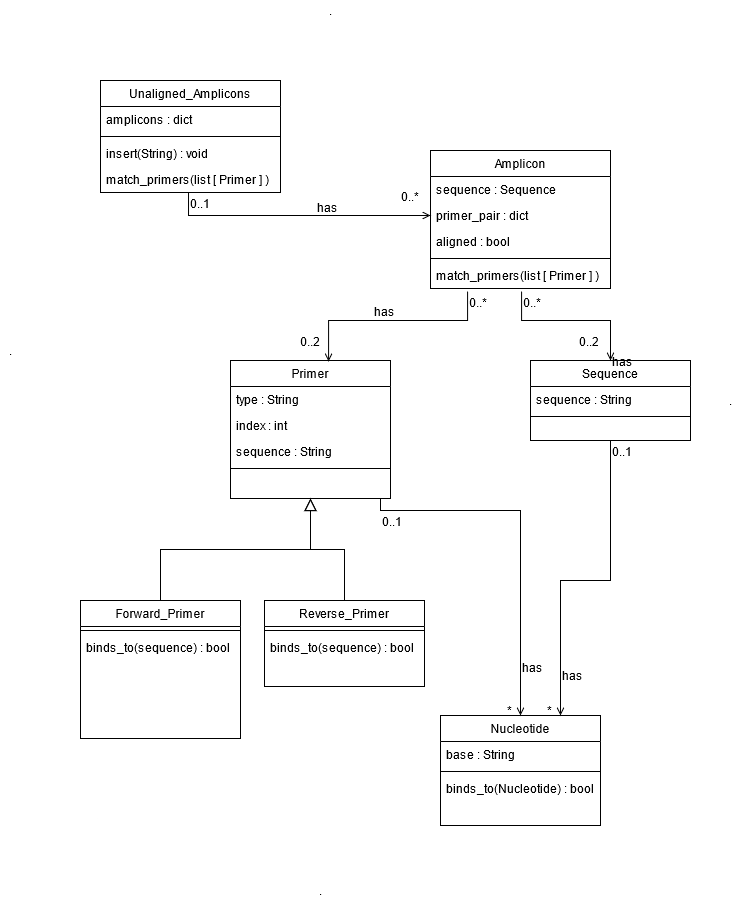

The diagram above was exported from draw.io. Its source (the exported page's mxGraphModel, read from the mxfile embedded in the PNG):
<mxGraphModel dx="2249" dy="1921" grid="1" gridSize="10" guides="1" tooltips="1" connect="1" arrows="1" fold="1" page="1" pageScale="1" pageWidth="827" pageHeight="1169" math="0" shadow="0">
  <root>
    <mxCell id="WIyWlLk6GJQsqaUBKTNV-0" />
    <mxCell id="WIyWlLk6GJQsqaUBKTNV-1" parent="WIyWlLk6GJQsqaUBKTNV-0" />
    <mxCell id="zkfFHV4jXpPFQw0GAbJ--0" value="Primer" style="swimlane;fontStyle=0;align=center;verticalAlign=top;childLayout=stackLayout;horizontal=1;startSize=26;horizontalStack=0;resizeParent=1;resizeLast=0;collapsible=1;marginBottom=0;rounded=0;shadow=0;strokeWidth=1;" parent="WIyWlLk6GJQsqaUBKTNV-1" vertex="1">
      <mxGeometry x="220" y="120" width="160" height="138" as="geometry">
        <mxRectangle x="230" y="140" width="160" height="26" as="alternateBounds" />
      </mxGeometry>
    </mxCell>
    <mxCell id="zkfFHV4jXpPFQw0GAbJ--1" value="type : String" style="text;align=left;verticalAlign=top;spacingLeft=4;spacingRight=4;overflow=hidden;rotatable=0;points=[[0,0.5],[1,0.5]];portConstraint=eastwest;" parent="zkfFHV4jXpPFQw0GAbJ--0" vertex="1">
      <mxGeometry y="26" width="160" height="26" as="geometry" />
    </mxCell>
    <mxCell id="zkfFHV4jXpPFQw0GAbJ--2" value="index : int" style="text;align=left;verticalAlign=top;spacingLeft=4;spacingRight=4;overflow=hidden;rotatable=0;points=[[0,0.5],[1,0.5]];portConstraint=eastwest;rounded=0;shadow=0;html=0;" parent="zkfFHV4jXpPFQw0GAbJ--0" vertex="1">
      <mxGeometry y="52" width="160" height="26" as="geometry" />
    </mxCell>
    <mxCell id="zkfFHV4jXpPFQw0GAbJ--7" value="sequence : String" style="text;align=left;verticalAlign=top;spacingLeft=4;spacingRight=4;overflow=hidden;rotatable=0;points=[[0,0.5],[1,0.5]];portConstraint=eastwest;" parent="zkfFHV4jXpPFQw0GAbJ--0" vertex="1">
      <mxGeometry y="78" width="160" height="26" as="geometry" />
    </mxCell>
    <mxCell id="zkfFHV4jXpPFQw0GAbJ--4" value="" style="line;html=1;strokeWidth=1;align=left;verticalAlign=middle;spacingTop=-1;spacingLeft=3;spacingRight=3;rotatable=0;labelPosition=right;points=[];portConstraint=eastwest;" parent="zkfFHV4jXpPFQw0GAbJ--0" vertex="1">
      <mxGeometry y="104" width="160" height="8" as="geometry" />
    </mxCell>
    <mxCell id="zkfFHV4jXpPFQw0GAbJ--6" value="Forward_Primer" style="swimlane;fontStyle=0;align=center;verticalAlign=top;childLayout=stackLayout;horizontal=1;startSize=26;horizontalStack=0;resizeParent=1;resizeLast=0;collapsible=1;marginBottom=0;rounded=0;shadow=0;strokeWidth=1;" parent="WIyWlLk6GJQsqaUBKTNV-1" vertex="1">
      <mxGeometry x="70" y="360" width="160" height="138" as="geometry">
        <mxRectangle x="130" y="380" width="160" height="26" as="alternateBounds" />
      </mxGeometry>
    </mxCell>
    <mxCell id="zkfFHV4jXpPFQw0GAbJ--9" value="" style="line;html=1;strokeWidth=1;align=left;verticalAlign=middle;spacingTop=-1;spacingLeft=3;spacingRight=3;rotatable=0;labelPosition=right;points=[];portConstraint=eastwest;" parent="zkfFHV4jXpPFQw0GAbJ--6" vertex="1">
      <mxGeometry y="26" width="160" height="8" as="geometry" />
    </mxCell>
    <mxCell id="zkfFHV4jXpPFQw0GAbJ--10" value="binds_to(sequence) : bool" style="text;align=left;verticalAlign=top;spacingLeft=4;spacingRight=4;overflow=hidden;rotatable=0;points=[[0,0.5],[1,0.5]];portConstraint=eastwest;fontStyle=0" parent="zkfFHV4jXpPFQw0GAbJ--6" vertex="1">
      <mxGeometry y="34" width="160" height="26" as="geometry" />
    </mxCell>
    <mxCell id="zkfFHV4jXpPFQw0GAbJ--12" value="" style="endArrow=block;endSize=10;endFill=0;shadow=0;strokeWidth=1;rounded=0;edgeStyle=elbowEdgeStyle;elbow=vertical;" parent="WIyWlLk6GJQsqaUBKTNV-1" source="zkfFHV4jXpPFQw0GAbJ--6" target="zkfFHV4jXpPFQw0GAbJ--0" edge="1">
      <mxGeometry width="160" relative="1" as="geometry">
        <mxPoint x="200" y="203" as="sourcePoint" />
        <mxPoint x="200" y="203" as="targetPoint" />
      </mxGeometry>
    </mxCell>
    <mxCell id="zkfFHV4jXpPFQw0GAbJ--13" value="Reverse_Primer" style="swimlane;fontStyle=0;align=center;verticalAlign=top;childLayout=stackLayout;horizontal=1;startSize=26;horizontalStack=0;resizeParent=1;resizeLast=0;collapsible=1;marginBottom=0;rounded=0;shadow=0;strokeWidth=1;" parent="WIyWlLk6GJQsqaUBKTNV-1" vertex="1">
      <mxGeometry x="254" y="360" width="160" height="86" as="geometry">
        <mxRectangle x="340" y="380" width="170" height="26" as="alternateBounds" />
      </mxGeometry>
    </mxCell>
    <mxCell id="zkfFHV4jXpPFQw0GAbJ--15" value="" style="line;html=1;strokeWidth=1;align=left;verticalAlign=middle;spacingTop=-1;spacingLeft=3;spacingRight=3;rotatable=0;labelPosition=right;points=[];portConstraint=eastwest;" parent="zkfFHV4jXpPFQw0GAbJ--13" vertex="1">
      <mxGeometry y="26" width="160" height="8" as="geometry" />
    </mxCell>
    <mxCell id="fLXN5n536vq8XE023BEo-0" value="binds_to(sequence) : bool" style="text;align=left;verticalAlign=top;spacingLeft=4;spacingRight=4;overflow=hidden;rotatable=0;points=[[0,0.5],[1,0.5]];portConstraint=eastwest;fontStyle=0" vertex="1" parent="zkfFHV4jXpPFQw0GAbJ--13">
      <mxGeometry y="34" width="160" height="26" as="geometry" />
    </mxCell>
    <mxCell id="zkfFHV4jXpPFQw0GAbJ--16" value="" style="endArrow=block;endSize=10;endFill=0;shadow=0;strokeWidth=1;rounded=0;edgeStyle=elbowEdgeStyle;elbow=vertical;" parent="WIyWlLk6GJQsqaUBKTNV-1" source="zkfFHV4jXpPFQw0GAbJ--13" target="zkfFHV4jXpPFQw0GAbJ--0" edge="1">
      <mxGeometry width="160" relative="1" as="geometry">
        <mxPoint x="210" y="373" as="sourcePoint" />
        <mxPoint x="310" y="271" as="targetPoint" />
      </mxGeometry>
    </mxCell>
    <mxCell id="zkfFHV4jXpPFQw0GAbJ--17" value="Nucleotide" style="swimlane;fontStyle=0;align=center;verticalAlign=top;childLayout=stackLayout;horizontal=1;startSize=26;horizontalStack=0;resizeParent=1;resizeLast=0;collapsible=1;marginBottom=0;rounded=0;shadow=0;strokeWidth=1;" parent="WIyWlLk6GJQsqaUBKTNV-1" vertex="1">
      <mxGeometry x="430" y="475" width="160" height="110" as="geometry">
        <mxRectangle x="550" y="140" width="160" height="26" as="alternateBounds" />
      </mxGeometry>
    </mxCell>
    <mxCell id="zkfFHV4jXpPFQw0GAbJ--18" value="base : String" style="text;align=left;verticalAlign=top;spacingLeft=4;spacingRight=4;overflow=hidden;rotatable=0;points=[[0,0.5],[1,0.5]];portConstraint=eastwest;" parent="zkfFHV4jXpPFQw0GAbJ--17" vertex="1">
      <mxGeometry y="26" width="160" height="26" as="geometry" />
    </mxCell>
    <mxCell id="zkfFHV4jXpPFQw0GAbJ--23" value="" style="line;html=1;strokeWidth=1;align=left;verticalAlign=middle;spacingTop=-1;spacingLeft=3;spacingRight=3;rotatable=0;labelPosition=right;points=[];portConstraint=eastwest;" parent="zkfFHV4jXpPFQw0GAbJ--17" vertex="1">
      <mxGeometry y="52" width="160" height="8" as="geometry" />
    </mxCell>
    <mxCell id="zkfFHV4jXpPFQw0GAbJ--24" value="binds_to(Nucleotide) : bool" style="text;align=left;verticalAlign=top;spacingLeft=4;spacingRight=4;overflow=hidden;rotatable=0;points=[[0,0.5],[1,0.5]];portConstraint=eastwest;" parent="zkfFHV4jXpPFQw0GAbJ--17" vertex="1">
      <mxGeometry y="60" width="160" height="26" as="geometry" />
    </mxCell>
    <mxCell id="zkfFHV4jXpPFQw0GAbJ--26" value="" style="endArrow=open;shadow=0;strokeWidth=1;rounded=0;endFill=1;edgeStyle=elbowEdgeStyle;elbow=vertical;" parent="WIyWlLk6GJQsqaUBKTNV-1" source="zkfFHV4jXpPFQw0GAbJ--0" target="zkfFHV4jXpPFQw0GAbJ--17" edge="1">
      <mxGeometry x="0.5" y="41" relative="1" as="geometry">
        <mxPoint x="380" y="192" as="sourcePoint" />
        <mxPoint x="540" y="192" as="targetPoint" />
        <mxPoint x="-40" y="32" as="offset" />
        <Array as="points">
          <mxPoint x="370" y="270" />
          <mxPoint x="380" y="270" />
          <mxPoint x="540" y="460" />
          <mxPoint x="680" y="250" />
          <mxPoint x="410" y="258" />
          <mxPoint x="350" y="280" />
          <mxPoint x="560" y="290" />
        </Array>
      </mxGeometry>
    </mxCell>
    <mxCell id="zkfFHV4jXpPFQw0GAbJ--27" value="0..1" style="resizable=0;align=left;verticalAlign=bottom;labelBackgroundColor=none;fontSize=12;" parent="zkfFHV4jXpPFQw0GAbJ--26" connectable="0" vertex="1">
      <mxGeometry x="-1" relative="1" as="geometry">
        <mxPoint y="32" as="offset" />
      </mxGeometry>
    </mxCell>
    <mxCell id="zkfFHV4jXpPFQw0GAbJ--28" value="*" style="resizable=0;align=right;verticalAlign=bottom;labelBackgroundColor=none;fontSize=12;" parent="zkfFHV4jXpPFQw0GAbJ--26" connectable="0" vertex="1">
      <mxGeometry x="1" relative="1" as="geometry">
        <mxPoint x="-7" y="4" as="offset" />
      </mxGeometry>
    </mxCell>
    <mxCell id="zkfFHV4jXpPFQw0GAbJ--29" value="has" style="text;html=1;resizable=0;points=[];;align=center;verticalAlign=middle;labelBackgroundColor=none;rounded=0;shadow=0;strokeWidth=1;fontSize=12;" parent="zkfFHV4jXpPFQw0GAbJ--26" vertex="1" connectable="0">
      <mxGeometry x="0.5" y="49" relative="1" as="geometry">
        <mxPoint x="-38" y="40" as="offset" />
      </mxGeometry>
    </mxCell>
    <mxCell id="fLXN5n536vq8XE023BEo-1" value="Sequence" style="swimlane;fontStyle=0;align=center;verticalAlign=top;childLayout=stackLayout;horizontal=1;startSize=26;horizontalStack=0;resizeParent=1;resizeLast=0;collapsible=1;marginBottom=0;rounded=0;shadow=0;strokeWidth=1;" vertex="1" parent="WIyWlLk6GJQsqaUBKTNV-1">
      <mxGeometry x="520" y="120" width="160" height="80" as="geometry">
        <mxRectangle x="550" y="140" width="160" height="26" as="alternateBounds" />
      </mxGeometry>
    </mxCell>
    <mxCell id="fLXN5n536vq8XE023BEo-2" value="sequence : String" style="text;align=left;verticalAlign=top;spacingLeft=4;spacingRight=4;overflow=hidden;rotatable=0;points=[[0,0.5],[1,0.5]];portConstraint=eastwest;" vertex="1" parent="fLXN5n536vq8XE023BEo-1">
      <mxGeometry y="26" width="160" height="26" as="geometry" />
    </mxCell>
    <mxCell id="fLXN5n536vq8XE023BEo-3" value="" style="line;html=1;strokeWidth=1;align=left;verticalAlign=middle;spacingTop=-1;spacingLeft=3;spacingRight=3;rotatable=0;labelPosition=right;points=[];portConstraint=eastwest;" vertex="1" parent="fLXN5n536vq8XE023BEo-1">
      <mxGeometry y="52" width="160" height="8" as="geometry" />
    </mxCell>
    <mxCell id="fLXN5n536vq8XE023BEo-8" value="" style="endArrow=open;shadow=0;strokeWidth=1;rounded=0;endFill=1;edgeStyle=elbowEdgeStyle;elbow=vertical;entryX=0.75;entryY=0;entryDx=0;entryDy=0;exitX=0.5;exitY=1;exitDx=0;exitDy=0;" edge="1" parent="WIyWlLk6GJQsqaUBKTNV-1" source="fLXN5n536vq8XE023BEo-1" target="zkfFHV4jXpPFQw0GAbJ--17">
      <mxGeometry x="0.5" y="41" relative="1" as="geometry">
        <mxPoint x="570" y="210" as="sourcePoint" />
        <mxPoint x="550" y="475" as="targetPoint" />
        <mxPoint x="-40" y="32" as="offset" />
        <Array as="points">
          <mxPoint x="680" y="340" />
          <mxPoint x="620" y="275" />
          <mxPoint x="420" y="275" />
          <mxPoint x="580" y="465" />
          <mxPoint x="720" y="255" />
          <mxPoint x="450" y="263" />
          <mxPoint x="390" y="285" />
          <mxPoint x="600" y="295" />
        </Array>
      </mxGeometry>
    </mxCell>
    <mxCell id="fLXN5n536vq8XE023BEo-9" value="0..1" style="resizable=0;align=left;verticalAlign=bottom;labelBackgroundColor=none;fontSize=12;" connectable="0" vertex="1" parent="fLXN5n536vq8XE023BEo-8">
      <mxGeometry x="-1" relative="1" as="geometry">
        <mxPoint y="20" as="offset" />
      </mxGeometry>
    </mxCell>
    <mxCell id="fLXN5n536vq8XE023BEo-10" value="*" style="resizable=0;align=right;verticalAlign=bottom;labelBackgroundColor=none;fontSize=12;" connectable="0" vertex="1" parent="fLXN5n536vq8XE023BEo-8">
      <mxGeometry x="1" relative="1" as="geometry">
        <mxPoint x="-7" y="4" as="offset" />
      </mxGeometry>
    </mxCell>
    <mxCell id="fLXN5n536vq8XE023BEo-11" value="has" style="text;html=1;resizable=0;points=[];;align=center;verticalAlign=middle;labelBackgroundColor=none;rounded=0;shadow=0;strokeWidth=1;fontSize=12;" vertex="1" connectable="0" parent="fLXN5n536vq8XE023BEo-8">
      <mxGeometry x="0.5" y="49" relative="1" as="geometry">
        <mxPoint x="-38" y="40" as="offset" />
      </mxGeometry>
    </mxCell>
    <mxCell id="fLXN5n536vq8XE023BEo-12" value="Amplicon" style="swimlane;fontStyle=0;align=center;verticalAlign=top;childLayout=stackLayout;horizontal=1;startSize=26;horizontalStack=0;resizeParent=1;resizeLast=0;collapsible=1;marginBottom=0;rounded=0;shadow=0;strokeWidth=1;" vertex="1" parent="WIyWlLk6GJQsqaUBKTNV-1">
      <mxGeometry x="420" y="-90" width="180" height="138" as="geometry">
        <mxRectangle x="550" y="140" width="160" height="26" as="alternateBounds" />
      </mxGeometry>
    </mxCell>
    <mxCell id="fLXN5n536vq8XE023BEo-16" value="sequence : Sequence" style="text;align=left;verticalAlign=top;spacingLeft=4;spacingRight=4;overflow=hidden;rotatable=0;points=[[0,0.5],[1,0.5]];portConstraint=eastwest;" vertex="1" parent="fLXN5n536vq8XE023BEo-12">
      <mxGeometry y="26" width="180" height="26" as="geometry" />
    </mxCell>
    <mxCell id="fLXN5n536vq8XE023BEo-17" value="primer_pair : dict" style="text;align=left;verticalAlign=top;spacingLeft=4;spacingRight=4;overflow=hidden;rotatable=0;points=[[0,0.5],[1,0.5]];portConstraint=eastwest;" vertex="1" parent="fLXN5n536vq8XE023BEo-12">
      <mxGeometry y="52" width="180" height="26" as="geometry" />
    </mxCell>
    <mxCell id="fLXN5n536vq8XE023BEo-36" value="aligned : bool" style="text;align=left;verticalAlign=top;spacingLeft=4;spacingRight=4;overflow=hidden;rotatable=0;points=[[0,0.5],[1,0.5]];portConstraint=eastwest;" vertex="1" parent="fLXN5n536vq8XE023BEo-12">
      <mxGeometry y="78" width="180" height="26" as="geometry" />
    </mxCell>
    <mxCell id="fLXN5n536vq8XE023BEo-14" value="" style="line;html=1;strokeWidth=1;align=left;verticalAlign=middle;spacingTop=-1;spacingLeft=3;spacingRight=3;rotatable=0;labelPosition=right;points=[];portConstraint=eastwest;" vertex="1" parent="fLXN5n536vq8XE023BEo-12">
      <mxGeometry y="104" width="180" height="8" as="geometry" />
    </mxCell>
    <mxCell id="fLXN5n536vq8XE023BEo-15" value="match_primers(list [ Primer ] )" style="text;align=left;verticalAlign=top;spacingLeft=4;spacingRight=4;overflow=hidden;rotatable=0;points=[[0,0.5],[1,0.5]];portConstraint=eastwest;" vertex="1" parent="fLXN5n536vq8XE023BEo-12">
      <mxGeometry y="112" width="180" height="26" as="geometry" />
    </mxCell>
    <mxCell id="fLXN5n536vq8XE023BEo-18" value="" style="endArrow=open;shadow=0;strokeWidth=1;rounded=0;endFill=1;edgeStyle=elbowEdgeStyle;elbow=vertical;entryX=0.5;entryY=0;entryDx=0;entryDy=0;exitX=0.506;exitY=1.115;exitDx=0;exitDy=0;exitPerimeter=0;" edge="1" parent="WIyWlLk6GJQsqaUBKTNV-1" source="fLXN5n536vq8XE023BEo-15" target="fLXN5n536vq8XE023BEo-1">
      <mxGeometry x="0.5" y="41" relative="1" as="geometry">
        <mxPoint x="486" y="10" as="sourcePoint" />
        <mxPoint x="560" y="485" as="targetPoint" />
        <mxPoint x="-40" y="32" as="offset" />
        <Array as="points">
          <mxPoint x="590" y="80" />
          <mxPoint x="690" y="350" />
          <mxPoint x="630" y="285" />
          <mxPoint x="430" y="285" />
          <mxPoint x="590" y="475" />
          <mxPoint x="730" y="265" />
          <mxPoint x="460" y="273" />
          <mxPoint x="400" y="295" />
          <mxPoint x="610" y="305" />
        </Array>
      </mxGeometry>
    </mxCell>
    <mxCell id="fLXN5n536vq8XE023BEo-19" value="0..*" style="resizable=0;align=left;verticalAlign=bottom;labelBackgroundColor=none;fontSize=12;" connectable="0" vertex="1" parent="fLXN5n536vq8XE023BEo-18">
      <mxGeometry x="-1" relative="1" as="geometry">
        <mxPoint y="20" as="offset" />
      </mxGeometry>
    </mxCell>
    <mxCell id="fLXN5n536vq8XE023BEo-20" value="0..2" style="resizable=0;align=right;verticalAlign=bottom;labelBackgroundColor=none;fontSize=12;" connectable="0" vertex="1" parent="fLXN5n536vq8XE023BEo-18">
      <mxGeometry x="1" relative="1" as="geometry">
        <mxPoint x="-10" y="-10" as="offset" />
      </mxGeometry>
    </mxCell>
    <mxCell id="fLXN5n536vq8XE023BEo-21" value="has" style="text;html=1;resizable=0;points=[];;align=center;verticalAlign=middle;labelBackgroundColor=none;rounded=0;shadow=0;strokeWidth=1;fontSize=12;" vertex="1" connectable="0" parent="fLXN5n536vq8XE023BEo-18">
      <mxGeometry x="0.5" y="49" relative="1" as="geometry">
        <mxPoint x="-38" y="40" as="offset" />
      </mxGeometry>
    </mxCell>
    <mxCell id="fLXN5n536vq8XE023BEo-27" value="" style="endArrow=open;shadow=0;strokeWidth=1;rounded=0;endFill=1;edgeStyle=elbowEdgeStyle;elbow=vertical;exitX=0.206;exitY=1.115;exitDx=0;exitDy=0;exitPerimeter=0;entryX=0.613;entryY=0.007;entryDx=0;entryDy=0;entryPerimeter=0;" edge="1" parent="WIyWlLk6GJQsqaUBKTNV-1" source="fLXN5n536vq8XE023BEo-15" target="zkfFHV4jXpPFQw0GAbJ--0">
      <mxGeometry x="0.5" y="41" relative="1" as="geometry">
        <mxPoint x="515.0799999999999" y="34.99000000000001" as="sourcePoint" />
        <mxPoint x="440" y="170" as="targetPoint" />
        <mxPoint x="-40" y="32" as="offset" />
        <Array as="points">
          <mxPoint x="340" y="80" />
          <mxPoint x="451" y="120" />
          <mxPoint x="600" y="90" />
          <mxPoint x="700" y="360" />
          <mxPoint x="640" y="295" />
          <mxPoint x="440" y="295" />
          <mxPoint x="600" y="485" />
          <mxPoint x="740" y="275" />
          <mxPoint x="470" y="283" />
          <mxPoint x="410" y="305" />
          <mxPoint x="620" y="315" />
        </Array>
      </mxGeometry>
    </mxCell>
    <mxCell id="fLXN5n536vq8XE023BEo-28" value="0..*" style="resizable=0;align=left;verticalAlign=bottom;labelBackgroundColor=none;fontSize=12;" connectable="0" vertex="1" parent="fLXN5n536vq8XE023BEo-27">
      <mxGeometry x="-1" relative="1" as="geometry">
        <mxPoint y="20" as="offset" />
      </mxGeometry>
    </mxCell>
    <mxCell id="fLXN5n536vq8XE023BEo-29" value="0..2" style="resizable=0;align=right;verticalAlign=bottom;labelBackgroundColor=none;fontSize=12;" connectable="0" vertex="1" parent="fLXN5n536vq8XE023BEo-27">
      <mxGeometry x="1" relative="1" as="geometry">
        <mxPoint x="-7" y="-11" as="offset" />
      </mxGeometry>
    </mxCell>
    <mxCell id="fLXN5n536vq8XE023BEo-30" value="has" style="text;html=1;resizable=0;points=[];;align=center;verticalAlign=middle;labelBackgroundColor=none;rounded=0;shadow=0;strokeWidth=1;fontSize=12;" vertex="1" connectable="0" parent="fLXN5n536vq8XE023BEo-27">
      <mxGeometry x="0.5" y="49" relative="1" as="geometry">
        <mxPoint x="44" y="-59" as="offset" />
      </mxGeometry>
    </mxCell>
    <mxCell id="fLXN5n536vq8XE023BEo-31" value="Unaligned_Amplicons" style="swimlane;fontStyle=0;align=center;verticalAlign=top;childLayout=stackLayout;horizontal=1;startSize=26;horizontalStack=0;resizeParent=1;resizeLast=0;collapsible=1;marginBottom=0;rounded=0;shadow=0;strokeWidth=1;" vertex="1" parent="WIyWlLk6GJQsqaUBKTNV-1">
      <mxGeometry x="90" y="-160" width="180" height="112" as="geometry">
        <mxRectangle x="550" y="140" width="160" height="26" as="alternateBounds" />
      </mxGeometry>
    </mxCell>
    <mxCell id="fLXN5n536vq8XE023BEo-32" value="amplicons : dict" style="text;align=left;verticalAlign=top;spacingLeft=4;spacingRight=4;overflow=hidden;rotatable=0;points=[[0,0.5],[1,0.5]];portConstraint=eastwest;" vertex="1" parent="fLXN5n536vq8XE023BEo-31">
      <mxGeometry y="26" width="180" height="26" as="geometry" />
    </mxCell>
    <mxCell id="fLXN5n536vq8XE023BEo-34" value="" style="line;html=1;strokeWidth=1;align=left;verticalAlign=middle;spacingTop=-1;spacingLeft=3;spacingRight=3;rotatable=0;labelPosition=right;points=[];portConstraint=eastwest;" vertex="1" parent="fLXN5n536vq8XE023BEo-31">
      <mxGeometry y="52" width="180" height="8" as="geometry" />
    </mxCell>
    <mxCell id="fLXN5n536vq8XE023BEo-35" value="insert(String) : void" style="text;align=left;verticalAlign=top;spacingLeft=4;spacingRight=4;overflow=hidden;rotatable=0;points=[[0,0.5],[1,0.5]];portConstraint=eastwest;" vertex="1" parent="fLXN5n536vq8XE023BEo-31">
      <mxGeometry y="60" width="180" height="26" as="geometry" />
    </mxCell>
    <mxCell id="fLXN5n536vq8XE023BEo-42" value="match_primers(list [ Primer ] )" style="text;align=left;verticalAlign=top;spacingLeft=4;spacingRight=4;overflow=hidden;rotatable=0;points=[[0,0.5],[1,0.5]];portConstraint=eastwest;" vertex="1" parent="fLXN5n536vq8XE023BEo-31">
      <mxGeometry y="86" width="180" height="26" as="geometry" />
    </mxCell>
    <mxCell id="fLXN5n536vq8XE023BEo-43" value="" style="endArrow=open;shadow=0;strokeWidth=1;rounded=0;endFill=1;edgeStyle=elbowEdgeStyle;elbow=vertical;exitX=0.489;exitY=1;exitDx=0;exitDy=0;exitPerimeter=0;entryX=0;entryY=0.5;entryDx=0;entryDy=0;" edge="1" parent="WIyWlLk6GJQsqaUBKTNV-1" source="fLXN5n536vq8XE023BEo-42" target="fLXN5n536vq8XE023BEo-17">
      <mxGeometry x="0.5" y="41" relative="1" as="geometry">
        <mxPoint x="191.07999999999993" y="-47.999999999999986" as="sourcePoint" />
        <mxPoint x="360" y="-10" as="targetPoint" />
        <mxPoint x="-40" y="32" as="offset" />
        <Array as="points">
          <mxPoint x="370" y="-25" />
          <mxPoint x="260" y="-10" />
          <mxPoint x="300" y="10" />
          <mxPoint x="360" y="-30" />
          <mxPoint x="270" y="-18.989999999999995" />
          <mxPoint x="370" y="251.01" />
          <mxPoint x="310" y="186.01" />
          <mxPoint x="110" y="186.01" />
          <mxPoint x="270" y="376.01" />
          <mxPoint x="410" y="166.01" />
          <mxPoint x="140" y="174.01" />
          <mxPoint x="80" y="196.01" />
          <mxPoint x="290" y="206.01" />
        </Array>
      </mxGeometry>
    </mxCell>
    <mxCell id="fLXN5n536vq8XE023BEo-44" value="0..1" style="resizable=0;align=left;verticalAlign=bottom;labelBackgroundColor=none;fontSize=12;" connectable="0" vertex="1" parent="fLXN5n536vq8XE023BEo-43">
      <mxGeometry x="-1" relative="1" as="geometry">
        <mxPoint y="20" as="offset" />
      </mxGeometry>
    </mxCell>
    <mxCell id="fLXN5n536vq8XE023BEo-45" value="0..*" style="resizable=0;align=right;verticalAlign=bottom;labelBackgroundColor=none;fontSize=12;" connectable="0" vertex="1" parent="fLXN5n536vq8XE023BEo-43">
      <mxGeometry x="1" relative="1" as="geometry">
        <mxPoint x="-10" y="-10" as="offset" />
      </mxGeometry>
    </mxCell>
    <mxCell id="fLXN5n536vq8XE023BEo-46" value="has" style="text;html=1;resizable=0;points=[];;align=center;verticalAlign=middle;labelBackgroundColor=none;rounded=0;shadow=0;strokeWidth=1;fontSize=12;" vertex="1" connectable="0" parent="fLXN5n536vq8XE023BEo-43">
      <mxGeometry x="0.5" y="49" relative="1" as="geometry">
        <mxPoint x="-38" y="40" as="offset" />
      </mxGeometry>
    </mxCell>
    <mxCell id="fLXN5n536vq8XE023BEo-47" value="." style="text;html=1;align=center;verticalAlign=middle;resizable=0;points=[];autosize=1;strokeColor=none;" vertex="1" parent="WIyWlLk6GJQsqaUBKTNV-1">
      <mxGeometry x="-10" y="100" width="20" height="20" as="geometry" />
    </mxCell>
    <mxCell id="fLXN5n536vq8XE023BEo-48" value="." style="text;html=1;align=center;verticalAlign=middle;resizable=0;points=[];autosize=1;strokeColor=none;" vertex="1" parent="WIyWlLk6GJQsqaUBKTNV-1">
      <mxGeometry x="710" y="150" width="20" height="20" as="geometry" />
    </mxCell>
    <mxCell id="fLXN5n536vq8XE023BEo-49" value="." style="text;html=1;align=center;verticalAlign=middle;resizable=0;points=[];autosize=1;strokeColor=none;" vertex="1" parent="WIyWlLk6GJQsqaUBKTNV-1">
      <mxGeometry x="310" y="-240" width="20" height="20" as="geometry" />
    </mxCell>
    <mxCell id="fLXN5n536vq8XE023BEo-50" value="." style="text;html=1;align=center;verticalAlign=middle;resizable=0;points=[];autosize=1;strokeColor=none;" vertex="1" parent="WIyWlLk6GJQsqaUBKTNV-1">
      <mxGeometry x="300" y="640" width="20" height="20" as="geometry" />
    </mxCell>
  </root>
</mxGraphModel>